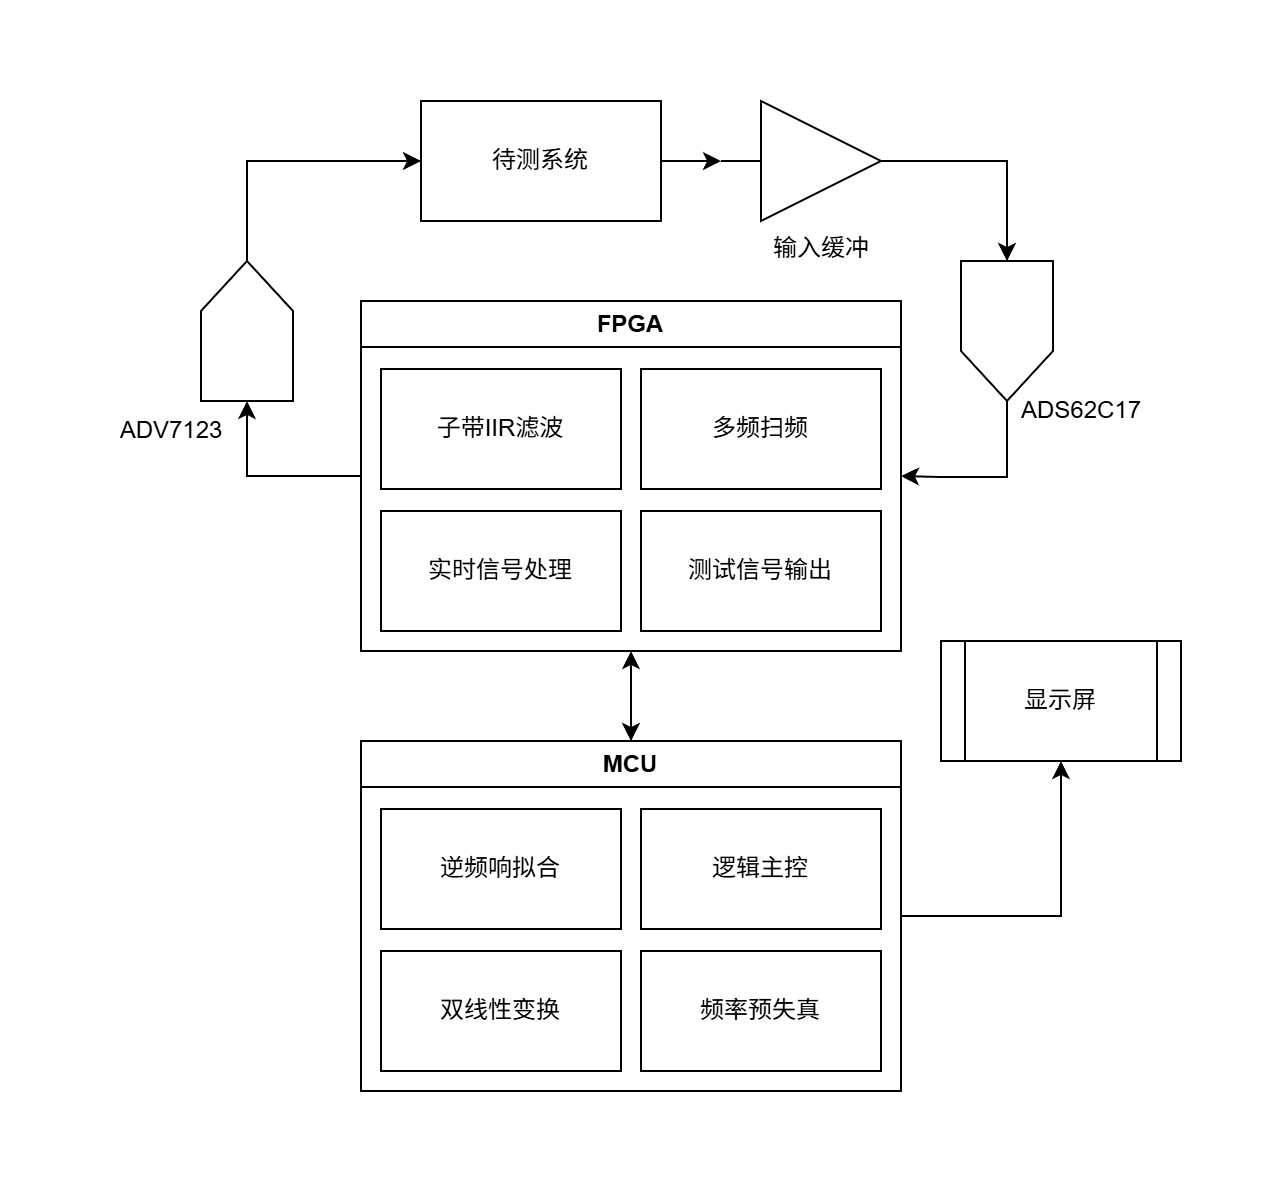

The diagram above was exported from draw.io. Its source (the exported page's mxGraphModel, read from the mxfile embedded in the PNG):
<mxGraphModel dx="1182" dy="687" grid="1" gridSize="10" guides="1" tooltips="1" connect="1" arrows="1" fold="1" page="1" pageScale="1" pageWidth="1169" pageHeight="827" math="0" shadow="0">
  <root>
    <mxCell id="0" />
    <mxCell id="1" parent="0" />
    <mxCell id="suLrvuu90CJmCuwGZ8iS-9" style="edgeStyle=orthogonalEdgeStyle;rounded=0;orthogonalLoop=1;jettySize=auto;html=1;entryX=0.5;entryY=0;entryDx=0;entryDy=0;startArrow=classic;startFill=1;" edge="1" parent="1" source="e4ktc7XYV7qrtuV37kAz-1" target="e4ktc7XYV7qrtuV37kAz-2">
      <mxGeometry relative="1" as="geometry" />
    </mxCell>
    <mxCell id="e4ktc7XYV7qrtuV37kAz-1" value="FPGA" style="swimlane;whiteSpace=wrap;html=1;" parent="1" vertex="1">
      <mxGeometry x="420" y="380" width="270" height="175" as="geometry" />
    </mxCell>
    <mxCell id="e4ktc7XYV7qrtuV37kAz-17" value="多频扫频" style="whiteSpace=wrap;html=1;" parent="e4ktc7XYV7qrtuV37kAz-1" vertex="1">
      <mxGeometry x="140" y="34" width="120" height="60" as="geometry" />
    </mxCell>
    <mxCell id="UlzZF1e0Nexuhl7ebQDG-1" value="测试信号输出" style="whiteSpace=wrap;html=1;" parent="e4ktc7XYV7qrtuV37kAz-1" vertex="1">
      <mxGeometry x="140" y="105" width="120" height="60" as="geometry" />
    </mxCell>
    <mxCell id="suLrvuu90CJmCuwGZ8iS-3" value="子带IIR滤波" style="whiteSpace=wrap;html=1;" vertex="1" parent="e4ktc7XYV7qrtuV37kAz-1">
      <mxGeometry x="10" y="34" width="120" height="60" as="geometry" />
    </mxCell>
    <mxCell id="suLrvuu90CJmCuwGZ8iS-4" value="实时信号处理" style="whiteSpace=wrap;html=1;" vertex="1" parent="e4ktc7XYV7qrtuV37kAz-1">
      <mxGeometry x="10" y="105" width="120" height="60" as="geometry" />
    </mxCell>
    <mxCell id="suLrvuu90CJmCuwGZ8iS-10" style="edgeStyle=orthogonalEdgeStyle;rounded=0;orthogonalLoop=1;jettySize=auto;html=1;entryX=0.5;entryY=1;entryDx=0;entryDy=0;" edge="1" parent="1" source="e4ktc7XYV7qrtuV37kAz-2" target="e4ktc7XYV7qrtuV37kAz-5">
      <mxGeometry relative="1" as="geometry" />
    </mxCell>
    <mxCell id="e4ktc7XYV7qrtuV37kAz-2" value="MCU" style="swimlane;whiteSpace=wrap;html=1;" parent="1" vertex="1">
      <mxGeometry x="420" y="600" width="270" height="175" as="geometry" />
    </mxCell>
    <mxCell id="e4ktc7XYV7qrtuV37kAz-6" value="逆频响拟合" style="whiteSpace=wrap;html=1;" parent="e4ktc7XYV7qrtuV37kAz-2" vertex="1">
      <mxGeometry x="10" y="34" width="120" height="60" as="geometry" />
    </mxCell>
    <mxCell id="e4ktc7XYV7qrtuV37kAz-18" value="逻辑主控" style="whiteSpace=wrap;html=1;" parent="e4ktc7XYV7qrtuV37kAz-2" vertex="1">
      <mxGeometry x="140" y="34" width="120" height="60" as="geometry" />
    </mxCell>
    <mxCell id="e4ktc7XYV7qrtuV37kAz-7" value="双线性变换" style="whiteSpace=wrap;html=1;" parent="e4ktc7XYV7qrtuV37kAz-2" vertex="1">
      <mxGeometry x="10" y="105" width="120" height="60" as="geometry" />
    </mxCell>
    <mxCell id="suLrvuu90CJmCuwGZ8iS-1" value="频率预失真" style="whiteSpace=wrap;html=1;" vertex="1" parent="e4ktc7XYV7qrtuV37kAz-2">
      <mxGeometry x="140" y="105" width="120" height="60" as="geometry" />
    </mxCell>
    <mxCell id="e4ktc7XYV7qrtuV37kAz-5" value="显示屏" style="shape=process;whiteSpace=wrap;html=1;backgroundOutline=1;" parent="1" vertex="1">
      <mxGeometry x="710" y="550" width="120" height="60" as="geometry" />
    </mxCell>
    <mxCell id="e4ktc7XYV7qrtuV37kAz-10" value="输入缓冲" style="verticalLabelPosition=bottom;shadow=0;dashed=0;align=center;html=1;verticalAlign=top;shape=mxgraph.electrical.logic_gates.buffer2;" parent="1" vertex="1">
      <mxGeometry x="600" y="280" width="100" height="60" as="geometry" />
    </mxCell>
    <mxCell id="suLrvuu90CJmCuwGZ8iS-7" style="edgeStyle=orthogonalEdgeStyle;rounded=0;orthogonalLoop=1;jettySize=auto;html=1;entryX=1;entryY=0.5;entryDx=0;entryDy=0;" edge="1" parent="1" source="e4ktc7XYV7qrtuV37kAz-15" target="e4ktc7XYV7qrtuV37kAz-1">
      <mxGeometry relative="1" as="geometry">
        <Array as="points">
          <mxPoint x="743" y="468" />
          <mxPoint x="710" y="468" />
        </Array>
      </mxGeometry>
    </mxCell>
    <mxCell id="e4ktc7XYV7qrtuV37kAz-15" value="" style="verticalLabelPosition=bottom;shadow=0;dashed=0;align=center;html=1;verticalAlign=top;shape=mxgraph.electrical.abstract.dac;direction=south;" parent="1" vertex="1">
      <mxGeometry x="720" y="360" width="46" height="70" as="geometry" />
    </mxCell>
    <mxCell id="suLrvuu90CJmCuwGZ8iS-5" style="edgeStyle=orthogonalEdgeStyle;rounded=0;orthogonalLoop=1;jettySize=auto;html=1;entryX=0;entryY=0.5;entryDx=0;entryDy=0;" edge="1" parent="1" source="e4ktc7XYV7qrtuV37kAz-13" target="e4ktc7XYV7qrtuV37kAz-16">
      <mxGeometry relative="1" as="geometry">
        <Array as="points">
          <mxPoint x="363" y="310" />
        </Array>
      </mxGeometry>
    </mxCell>
    <mxCell id="e4ktc7XYV7qrtuV37kAz-13" value="" style="verticalLabelPosition=bottom;shadow=0;dashed=0;align=center;html=1;verticalAlign=top;shape=mxgraph.electrical.abstract.dac;direction=north;" parent="1" vertex="1">
      <mxGeometry x="340" y="360" width="46" height="70" as="geometry" />
    </mxCell>
    <mxCell id="e4ktc7XYV7qrtuV37kAz-23" style="edgeStyle=orthogonalEdgeStyle;rounded=0;orthogonalLoop=1;jettySize=auto;html=1;" parent="1" source="e4ktc7XYV7qrtuV37kAz-16" target="e4ktc7XYV7qrtuV37kAz-10" edge="1">
      <mxGeometry relative="1" as="geometry" />
    </mxCell>
    <mxCell id="e4ktc7XYV7qrtuV37kAz-16" value="待测系统" style="whiteSpace=wrap;html=1;" parent="1" vertex="1">
      <mxGeometry x="450" y="280" width="120" height="60" as="geometry" />
    </mxCell>
    <mxCell id="e4ktc7XYV7qrtuV37kAz-30" value="ADS62C17" style="text;html=1;align=center;verticalAlign=middle;resizable=0;points=[];autosize=1;strokeColor=none;fillColor=none;" parent="1" vertex="1">
      <mxGeometry x="740" y="420" width="80" height="30" as="geometry" />
    </mxCell>
    <mxCell id="e4ktc7XYV7qrtuV37kAz-31" value="ADV7123" style="text;html=1;align=center;verticalAlign=middle;resizable=0;points=[];autosize=1;strokeColor=none;fillColor=none;" parent="1" vertex="1">
      <mxGeometry x="290" y="430" width="70" height="30" as="geometry" />
    </mxCell>
    <mxCell id="suLrvuu90CJmCuwGZ8iS-6" style="edgeStyle=orthogonalEdgeStyle;rounded=0;orthogonalLoop=1;jettySize=auto;html=1;entryX=0;entryY=0.5;entryDx=0;entryDy=0;entryPerimeter=0;" edge="1" parent="1" source="e4ktc7XYV7qrtuV37kAz-10" target="e4ktc7XYV7qrtuV37kAz-15">
      <mxGeometry relative="1" as="geometry" />
    </mxCell>
    <mxCell id="suLrvuu90CJmCuwGZ8iS-8" style="edgeStyle=orthogonalEdgeStyle;rounded=0;orthogonalLoop=1;jettySize=auto;html=1;entryX=0;entryY=0.5;entryDx=0;entryDy=0;entryPerimeter=0;" edge="1" parent="1" source="e4ktc7XYV7qrtuV37kAz-1" target="e4ktc7XYV7qrtuV37kAz-13">
      <mxGeometry relative="1" as="geometry" />
    </mxCell>
  </root>
</mxGraphModel>